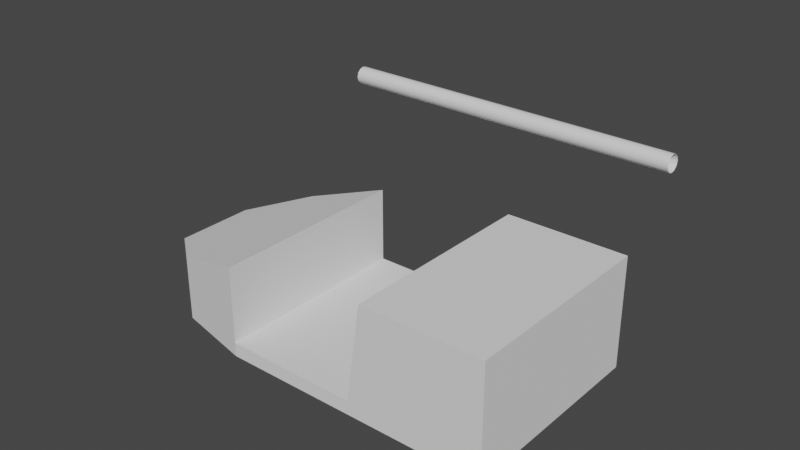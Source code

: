 # Source: car1.blend  (saved by Blender 2.90.8; exported with 4.5.12 LTS)
import bpy
from mathutils import Matrix  # noqa: F401  (used for matrix-valued properties, if any)

bpy.ops.wm.read_factory_settings(use_empty=True)
scene = bpy.context.scene
scene.name = 'Scene'

# ---- collections
col_collection = bpy.data.collections.new('Collection'); scene.collection.children.link(col_collection)

# ---- world
world_world = bpy.data.worlds.new('World'); scene.world = world_world
world_world.use_nodes = True; world_world.node_tree.nodes.clear()
_N = world_world.node_tree.nodes; _L = world_world.node_tree.links
n0 = _N.new('ShaderNodeOutputWorld'); n0.name = 'World Output'; n0.location = (300, 300)
n1 = _N.new('ShaderNodeBackground'); n1.name = 'Background'; n1.location = (10, 300)
n1.inputs[0].default_value = (0.05088, 0.05088, 0.05088, 1.0)
_L.new(n1.outputs[0], n0.inputs[0])
n0.is_active_output = True
world_world.color = (0.05088, 0.05088, 0.05088)
world_world.use_sun_shadow = False
world_world.sun_shadow_jitter_overblur = 0.0

# ---- meshes
me_cube_001 = bpy.data.meshes.new('Cube.001')
me_cube_001.from_pydata([(100.0, -100.0, -100.0), (100.0, -100.0, 100.0), (100.0, 100.0, -100.0), (100.0, 100.0, 100.0), (33.33, 100.0, -100.0), (-33.33, 100.0, -100.0), (-33.33, 100.0, 100.0), (33.33, 100.0, 100.0), (-33.33, -100.0, -100.0), (33.33, -100.0, -100.0), (33.33, -100.0, 100.0), (-33.33, -100.0, 100.0), (40.23, 100.0, 1500.0), (100.0, 100.0, 1500.0), (100.0, -100.0, 1500.0), (40.23, -100.0, 1500.0), (-33.33, -100.0, 1200.0), (-33.33, 100.0, 1200.0), (-72.64, -82.31, -100.0), (-100.0, -40.0, -100.0), (-72.64, -82.31, 100.0), (-100.0, -40.0, 100.0), (-100.0, 40.0, -100.0), (-72.64, 82.31, -100.0), (-100.0, 40.0, 100.0), (-72.64, 82.31, 100.0), (-100.0, -40.0, 600.0), (-72.64, -82.31, 846.2), (-72.64, 82.31, 846.2), (-100.0, 40.0, 600.0)], [], [(8, 11, 20, 18), (4, 7, 3, 2), (2, 3, 1, 0), (24, 21, 26, 29), (4, 2, 0, 9), (11, 6, 17, 16), (3, 7, 12, 13), (7, 6, 11, 10), (19, 21, 24, 22), (5, 4, 9, 8), (0, 1, 10, 9), (9, 10, 11, 8), (6, 25, 28, 17), (5, 6, 7, 4), (13, 12, 15, 14), (1, 3, 13, 14), (7, 10, 15, 12), (10, 1, 14, 15), (20, 11, 16, 27), (23, 25, 6, 5), (17, 28, 29, 26, 27, 16), (18, 20, 21, 19), (25, 23, 22, 24), (20, 27, 26, 21), (28, 25, 24, 29), (22, 23, 5, 8, 18, 19)])
_uv = me_cube_001.uv_layers.new(name='UVMap')
_uv.uv.foreach_set('vector', [0.375, 0.9167, 0.625, 0.9167, 0.625, 0.9658, 0.375, 0.9658, 0.375, 0.4167, 0.625, 0.4167, 0.625, 0.5, 0.375, 0.5, 0.375, 0.5, 0.625, 0.5, 0.625, 0.75, 0.375, 0.75, 0.625, 0.1964, 0.625, 0.05357, 0.625, 0.05357, 0.625, 0.1964, 0.2917, 0.5, 0.375, 0.5, 0.375, 0.75, 0.2917, 0.75, 0.7917, 0.75, 0.7917, 0.5, 0.7917, 0.5, 0.7917, 0.75, 0.625, 0.5, 0.625, 0.4167, 0.625, 0.4167, 0.625, 0.5, 0.7083, 0.5, 0.7917, 0.5, 0.7917, 0.75, 0.7083, 0.75, 0.375, 0.05357, 0.625, 0.05357, 0.625, 0.1964, 0.375, 0.1964, 0.2083, 0.5, 0.2917, 0.5, 0.2917, 0.75, 0.2083, 0.75, 0.375, 0.75, 0.625, 0.75, 0.625, 0.8333, 0.375, 0.8333, 0.375, 0.8333, 0.625, 0.8333, 0.625, 0.9167, 0.375, 0.9167, 0.625, 0.3333, 0.625, 0.2842, 0.625, 0.2842, 0.625, 0.3333, 0.375, 0.3333, 0.625, 0.3333, 0.625, 0.4167, 0.375, 0.4167, 0.625, 0.5, 0.7083, 0.5, 0.7083, 0.75, 0.625, 0.75, 0.625, 0.75, 0.625, 0.5, 0.625, 0.5, 0.625, 0.75, 0.7083, 0.5, 0.7083, 0.75, 0.7083, 0.75, 0.7083, 0.5, 0.625, 0.8333, 0.625, 0.75, 0.625, 0.75, 0.625, 0.8333, 0.625, 0.9658, 0.625, 0.9167, 0.625, 0.9167, 0.625, 0.9658, 0.375, 0.2842, 0.625, 0.2842, 0.625, 0.3333, 0.375, 0.3333, 0.7917, 0.5, 0.8408, 0.5, 0.875, 0.5536, 0.875, 0.6964, 0.8408, 0.75, 0.7917, 0.75, 0.375, 0.0, 0.625, 0.0, 0.625, 0.05357, 0.375, 0.05357, 0.625, 0.2842, 0.375, 0.2842, 0.375, 0.1964, 0.625, 0.1964, 0.625, 0.0, 0.625, 0.0, 0.625, 0.05357, 0.625, 0.05357, 0.625, 0.2842, 0.625, 0.2842, 0.625, 0.1964, 0.625, 0.1964, 0.125, 0.5536, 0.1592, 0.5, 0.2083, 0.5, 0.2083, 0.75, 0.1592, 0.75, 0.125, 0.6964])
me_cube_001.use_remesh_fix_poles = True
me_cube_001.use_remesh_preserve_attributes = False
me_cube_001.use_mirror_vertex_groups = False
me_cube_001.update()

# ---- curves / text
cu_nurbspath = bpy.data.curves.new('NurbsPath', 'CURVE')
cu_nurbspath.dimensions = '3D'
_sp = cu_nurbspath.splines.new('NURBS'); _sp.points.add(3)
_sp.points.foreach_set('co', [0.0, 0.0, 0.0, 1.0, 0.0, 0.0, 0.0, 1.0, 100.0, 0.0, 0.0, 1.0, 200.0, 0.0, 0.0, 1.0])
_sp.order_u = 2
_sp.order_v = 0
_sp.use_endpoint_u = True
cu_nurbspath.use_path = True
cu_nurbspath.use_path_clamp = True
cu_nurbspath.bevel_depth = 5.0
cu_nurbspath.fill_mode = 'FULL'

# ---- objects
ob_cube = bpy.data.objects.new('Cube', me_cube_001)
ob_nurbspath = bpy.data.objects.new('NurbsPath', cu_nurbspath)

# ---- transforms, parenting, visibility, modifiers, constraints
ob_cube.location = (0.0, 0.0, 0.0)
ob_cube.scale = (1.45, 0.725, 0.05)
ob_cube.lineart.crease_threshold = 0.0
ob_nurbspath.location = (0.0, 0.0, 175.7)
ob_nurbspath.lineart.crease_threshold = 0.0

# ---- collection membership
col_collection.objects.link(ob_cube)
col_collection.objects.link(ob_nurbspath)

# ---- scene / render settings (as saved in the file)
scene.frame_start = 1; scene.frame_end = 250; scene.frame_set(1)
scene.render.engine = 'BLENDER_EEVEE_NEXT'
scene.cycles.use_denoising = False
scene.cycles.samples = 128
scene.cycles.sampling_pattern = 'TABULATED_SOBOL'
scene.cycles.use_adaptive_sampling = False
scene.cycles.use_light_tree = False
scene.view_settings.view_transform = 'Filmic'
scene.unit_settings.scale_length = 0.01
bpy.context.view_layer.update()

# ---- added for rendering (the .blend has no active camera and no usable light): camera, sun
cam_auto = bpy.data.cameras.new('AutoCamera')
cam_auto.lens = 50.0
cam_auto.sensor_width = 36.0
cam_auto.clip_end = 6768.83
ob_auto_camera = bpy.data.objects.new('AutoCamera', cam_auto)
scene.collection.objects.link(ob_auto_camera)
ob_auto_camera.location = (413.69, -462.828, 394.426)
ob_auto_camera.rotation_euler = (1.09748, -7.21219e-08, 0.694738)
scene.camera = ob_auto_camera
light_auto_sun = bpy.data.lights.new('AutoSun', 'SUN')
light_auto_sun.energy = 3.0
light_auto_sun.angle = 0.0523599
ob_auto_sun = bpy.data.objects.new('AutoSun', light_auto_sun)
scene.collection.objects.link(ob_auto_sun)
ob_auto_sun.rotation_euler = (0.872665, 0.174533, 0.523599)
bpy.context.view_layer.update()
